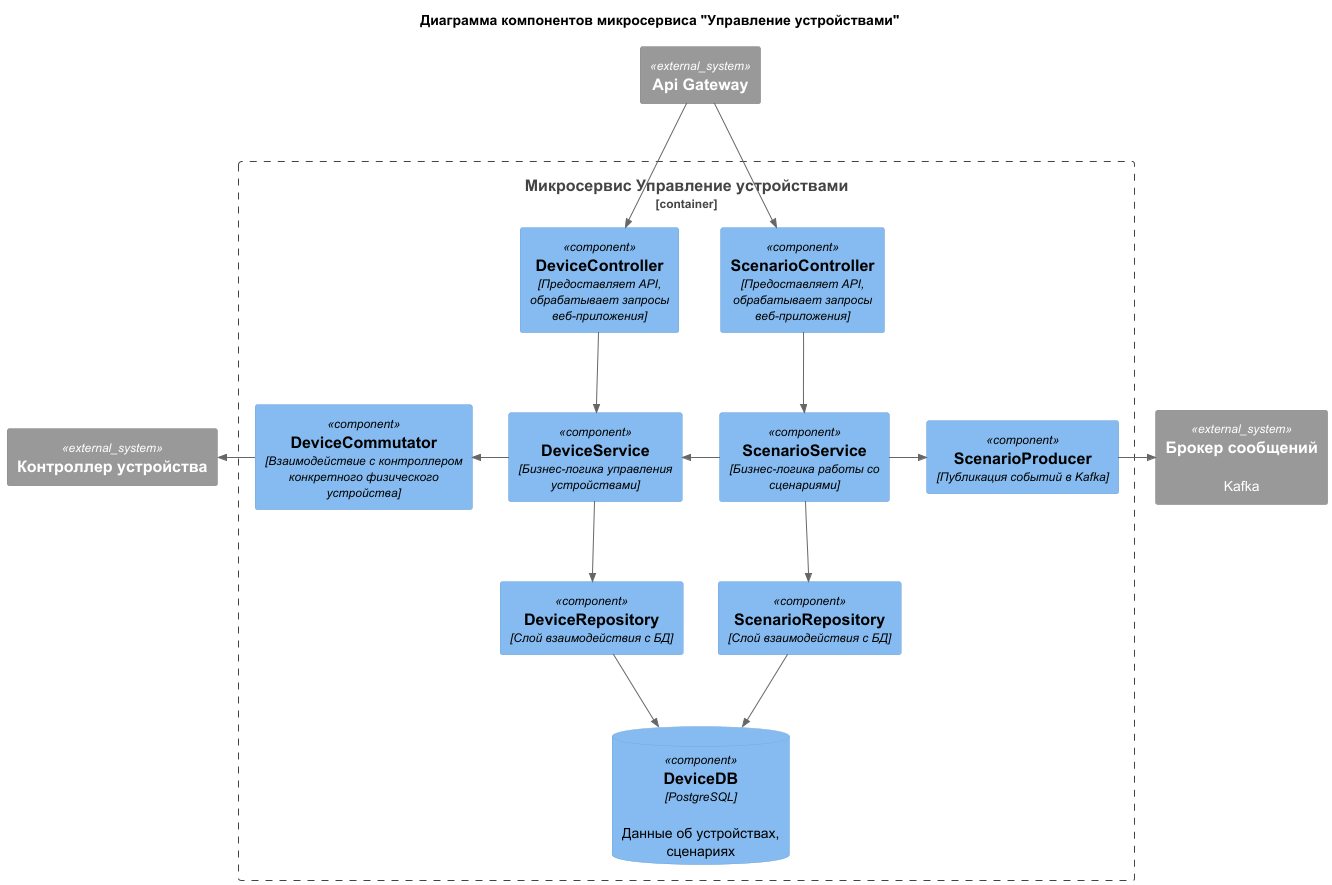

The diagram above was rendered by PlantUML. Its source (embedded in the PNG):
@startuml
title Диаграмма компонентов микросервиса "Управление устройствами"

!include https://raw.githubusercontent.com/RicardoNiepel/C4-PlantUML/master/C4_Component.puml

top to bottom direction

Boundary(system, "Микросервис Управление устройствами", "container"){
    Component(device_controller, "DeviceController", "Предоставляет API, обрабатывает запросы веб-приложения")
    Component(device_service, "DeviceService", "Бизнес-логика управления устройствами")
    Component(device_repository, "DeviceRepository", "Слой взаимодействия с БД")
    ComponentDb(device_db, "DeviceDB", "PostgreSQL", "Данные об устройствах, сценариях")
    Component(device_commutator, "DeviceCommutator", "Взаимодействие с контроллером конкретного физического устройства")

    Component(scenario_controller, "ScenarioController", "Предоставляет API, обрабатывает запросы веб-приложения")
    Component(scenario_service, "ScenarioService", "Бизнес-логика работы со сценариями")
    Component(scenario_repository, "ScenarioRepository", "Слой взаимодействия с БД")
    Component(scenario_producer, "ScenarioProducer", "Публикация событий в Kafka")
}

System_Ext(gateway, "Api Gateway", "")
System_Ext(module_controller, "Контроллер устройства")
System_Ext(kafka, "Брокер сообщений", "Kafka")

Rel_D(gateway, device_controller, "")
Rel_D(gateway, scenario_controller, "")

Rel_D(device_controller, device_service, "")
Rel_D(device_service, device_repository, "")
Rel_D(device_repository, device_db, "")
Rel_L(device_service, device_commutator, "")
Rel_L(device_commutator, module_controller, "")

Rel_D(scenario_controller, scenario_service, "")
Rel_L(scenario_service, device_service, "")
Rel_D(scenario_service, scenario_repository, "")
Rel_D(scenario_repository, device_db, "")
Rel_R(scenario_service, scenario_producer, "")
Rel_R(scenario_producer, kafka, "")
@enduml